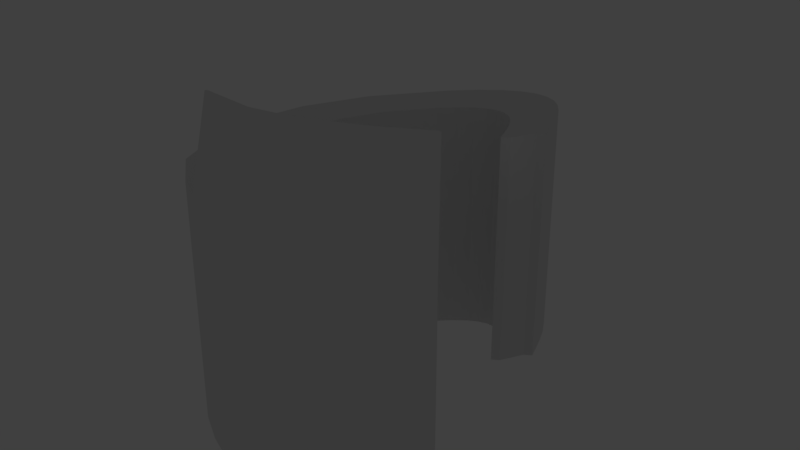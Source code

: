 # Source: inner-world.blend  (saved by Blender 2.79.0; exported with 4.5.12 LTS)
import bpy
from mathutils import Matrix  # noqa: F401  (used for matrix-valued properties, if any)

bpy.ops.wm.read_factory_settings(use_empty=True)
scene = bpy.context.scene
scene.name = 'Scene'

# ---- collections
col_collection_1 = bpy.data.collections.new('Collection 1'); scene.collection.children.link(col_collection_1)

# ---- materials (node trees are filled in below, after node groups)
mat_body_color = bpy.data.materials.new('body-color')
mat_body_color.alpha_threshold = 0.0
mat_body_color.use_transparent_shadow = False
mat_body_color.roughness = 0.5

# ---- material node trees

# ---- world
world_world = bpy.data.worlds.new('World'); scene.world = world_world
world_world.color = (0.05088, 0.05088, 0.05088)
world_world.use_sun_shadow = False
world_world.sun_shadow_jitter_overblur = 0.0
world_world.cycles.sampling_method = 'MANUAL'

# ---- cameras
cam_camera = bpy.data.cameras.new('Camera')
cam_camera.clip_end = 100.0
cam_camera.lens = 35.0
cam_camera.sensor_width = 32.0
cam_camera.sensor_height = 18.0
cam_camera.ortho_scale = 7.314
cam_camera.dof.focus_distance = 0.0
cam_camera.dof.aperture_fstop = 128.0

# ---- lights
light_lamp = bpy.data.lights.new('Lamp', 'POINT')
light_lamp.transmission_factor = 0.0
light_lamp.cutoff_distance = 30.0
light_lamp.energy = 100.0
light_lamp.shadow_buffer_clip_start = 1.001
light_lamp.shadow_soft_size = 0.1
light_lamp.shadow_maximum_resolution = 0.006
light_lamp.use_absolute_resolution = True

# ---- meshes
me_cubeziercurve_001 = bpy.data.meshes.new('CUBezierCurve.001')
me_cubeziercurve_001.from_pydata([(1.742, -1.561, -1.773), (1.27, -1.563, -2.07), (0.7739, -1.563, -2.24), (0.2854, -1.562, -2.279), (-0.1757, -1.561, -2.212), (-0.5902, -1.561, -2.036), (-0.9366, -1.561, -1.766), (-1.196, -1.562, -1.416), (-1.348, -1.562, -0.9985), (-1.376, -1.562, -0.5267), (-1.262, -1.562, -0.01486), (-0.9907, -1.563, 0.5243), (-0.5482, -1.562, 1.078), (-0.3508, -1.562, 1.267), (-0.1742, -1.562, 1.403), (-0.0109, -1.562, 1.492), (0.1451, -1.562, 1.534), (0.2931, -1.562, 1.528), (0.4213, -1.562, 1.474), (0.5225, -1.562, 1.389), (0.6018, -1.562, 1.284), (0.6662, -1.563, 1.165), (0.7209, -1.563, 1.038), (0.7693, -1.563, 0.9069), (0.8039, -1.561, 0.805), (1.742, 1.587, -1.773), (1.27, 1.585, -2.07), (0.778, 1.586, -2.239), (0.2852, 1.587, -2.313), (-0.1798, 1.587, -2.211), (-0.5902, 1.586, -2.036), (-0.9366, 1.586, -1.766), (-1.196, 1.587, -1.416), (-1.348, 1.586, -0.9985), (-1.376, 1.586, -0.5267), (-1.262, 1.586, -0.01485), (-0.9907, 1.586, 0.5243), (-0.5482, 1.586, 1.078), (-0.3508, 1.586, 1.267), (-0.1742, 1.586, 1.403), (-0.0109, 1.587, 1.492), (0.1451, 1.587, 1.534), (0.2931, 1.587, 1.528), (0.4213, 1.587, 1.474), (0.5225, 1.586, 1.389), (0.6018, 1.586, 1.284), (0.6663, 1.586, 1.165), (0.721, 1.586, 1.038), (0.7693, 1.586, 0.9069), (0.8039, 1.587, 0.805), (2.076, -1.574, -2.26), (1.601, -1.585, -2.563), (0.9517, -1.588, -2.851), (0.4068, -1.568, -2.909), (-0.1788, -1.573, -2.863), (-0.7602, -1.573, -2.601), (-1.107, -1.563, -2.397), (-1.532, -1.573, -2.028), (-1.739, -1.572, -1.463), (-1.826, -1.572, -0.8078), (-1.665, -1.572, -0.08875), (-1.275, -1.572, 0.6866), (-0.6246, -1.572, 1.5), (-0.3457, -1.572, 1.768), (-0.1052, -1.572, 1.953), (0.09452, -1.572, 2.061), (0.2527, -1.573, 2.104), (0.3754, -1.573, 2.099), (0.4797, -1.572, 2.056), (0.5777, -1.572, 1.973), (0.6698, -1.572, 1.851), (0.754, -1.571, 1.697), (0.8306, -1.571, 1.519), (0.9014, -1.571, 1.326), (0.9789, -1.573, 1.098), (2.08, 1.578, -2.234), (1.592, 1.566, -2.545), (0.9466, 1.563, -2.832), (0.4065, 1.593, -2.889), (-0.1932, 1.578, -2.842), (-0.7603, 1.579, -2.6), (-1.107, 1.562, -2.396), (-1.532, 1.579, -2.028), (-1.739, 1.579, -1.463), (-1.826, 1.579, -0.8078), (-1.665, 1.579, -0.08876), (-1.275, 1.579, 0.6866), (-0.6246, 1.579, 1.5), (-0.3457, 1.579, 1.768), (-0.1052, 1.579, 1.953), (0.09452, 1.579, 2.061), (0.2527, 1.578, 2.104), (0.3754, 1.578, 2.099), (0.4797, 1.578, 2.056), (0.5777, 1.579, 1.973), (0.6698, 1.579, 1.851), (0.754, 1.579, 1.697), (0.8306, 1.579, 1.519), (0.9014, 1.579, 1.326), (0.9789, 1.578, 1.098), (1.678, -1.559, -1.687), (1.217, -1.559, -1.978), (0.7486, -1.559, -2.139), (0.2895, -1.559, -2.175), (-0.1421, -1.559, -2.113), (-0.5283, -1.559, -1.948), (-0.8513, -1.559, -1.697), (-1.093, -1.559, -1.37), (-1.236, -1.559, -0.9791), (-1.262, -1.559, -0.5344), (-1.154, -1.559, -0.04714), (-0.8925, -1.559, 0.4717), (-0.461, -1.559, 1.011), (-0.273, -1.559, 1.192), (-0.1083, -1.559, 1.319), (0.03498, -1.559, 1.396), (0.159, -1.559, 1.43), (0.2659, -1.559, 1.425), (0.3576, -1.559, 1.387), (0.4362, -1.559, 1.321), (0.5039, -1.559, 1.231), (0.5626, -1.559, 1.123), (0.6144, -1.559, 1.003), (0.6614, -1.559, 0.8752), (0.7057, -1.559, 0.7448), (1.678, 1.588, -1.687), (1.217, 1.588, -1.978), (0.7486, 1.588, -2.139), (0.2895, 1.588, -2.207), (-0.1421, 1.588, -2.113), (-0.5283, 1.588, -1.948), (-0.8513, 1.588, -1.697), (-1.093, 1.588, -1.37), (-1.236, 1.588, -0.9791), (-1.262, 1.588, -0.5344), (-1.154, 1.588, -0.04714), (-0.8925, 1.588, 0.4717), (-0.461, 1.588, 1.011), (-0.273, 1.588, 1.192), (-0.1083, 1.588, 1.319), (0.03498, 1.588, 1.396), (0.159, 1.588, 1.43), (0.2659, 1.588, 1.425), (0.3576, 1.588, 1.387), (0.4362, 1.588, 1.321), (0.5039, 1.588, 1.231), (0.5626, 1.588, 1.123), (0.6144, 1.588, 1.003), (0.6614, 1.588, 0.8752), (0.7057, 1.588, 0.7448), (2.092, -2.946, -2.248), (1.617, -2.959, -2.551), (0.9498, -2.962, -2.847), (0.3841, -2.941, -2.907), (-0.2211, -2.946, -2.859), (-0.8151, -1.575, -2.691), (-1.177, -1.565, -2.478), (-1.631, -1.575, -2.085), (-1.85, -1.575, -1.486), (-1.94, -1.575, -0.8036), (-1.774, -1.575, -0.05647), (-1.373, -1.575, 0.7392), (-0.7119, -1.575, 1.567), (-0.4236, -1.575, 1.844), (-0.1711, -1.575, 2.038), (0.04865, -1.575, 2.157), (0.2389, -1.575, 2.209), (0.4027, -1.575, 2.201), (0.5433, -1.575, 2.143), (0.6639, -1.575, 2.041), (0.7677, -1.575, 1.903), (0.8577, -1.575, 1.739), (0.9371, -1.575, 1.554), (1.009, -1.575, 1.358), (1.077, -1.575, 1.158), (2.144, 1.577, -2.319), (1.65, 1.563, -2.635), (0.9788, 1.561, -2.933), (0.4082, 1.592, -2.993), (-0.2229, 1.577, -2.944), (-0.8151, 1.577, -2.691), (-1.177, 1.56, -2.478), (-1.631, 1.577, -2.085), (-1.85, 1.577, -1.486), (-1.94, 1.577, -0.8036), (-1.774, 1.577, -0.05647), (-1.373, 1.577, 0.7392), (-0.7119, 1.577, 1.567), (-0.4236, 1.577, 1.844), (-0.1711, 1.577, 2.038), (0.04865, 1.577, 2.157), (0.2389, 1.577, 2.209), (0.4027, 1.577, 2.201), (0.5433, 1.577, 2.143), (0.6639, 1.577, 2.041), (0.7677, 1.577, 1.903), (0.8577, 1.577, 1.739), (0.9371, 1.577, 1.554), (1.009, 1.577, 1.358), (1.077, 1.577, 1.158), (2.121, -2.946, -2.253), (1.626, -2.96, -2.568), (0.955, -2.962, -2.866), (0.3844, -2.941, -2.926), (-0.2468, -2.946, -2.877), (2.08, -1.573, -2.234), (1.592, -1.585, -2.545), (0.9466, -1.587, -2.832), (0.4066, -1.567, -2.889), (-0.1932, -1.573, -2.842)], [], [(113, 138, 139, 114), (106, 131, 132, 107), (121, 146, 147, 122), (114, 139, 140, 115), (107, 132, 133, 108), (122, 147, 148, 123), (100, 125, 126, 101), (115, 140, 141, 116), (108, 133, 134, 109), (123, 148, 149, 124), (101, 126, 127, 102), (116, 141, 142, 117), (109, 134, 135, 110), (102, 127, 128, 103), (117, 142, 143, 118), (110, 135, 136, 111), (103, 128, 129, 104), (118, 143, 144, 119), (111, 136, 137, 112), (104, 129, 130, 105), (119, 144, 145, 120), (112, 137, 138, 113), (105, 130, 131, 106), (120, 145, 146, 121), (163, 164, 189, 188), (156, 157, 182, 181), (171, 172, 197, 196), (164, 165, 190, 189), (157, 158, 183, 182), (172, 173, 198, 197), (200, 201, 176, 175), (165, 166, 191, 190), (158, 159, 184, 183), (173, 174, 199, 198), (201, 202, 177, 176), (166, 167, 192, 191), (159, 160, 185, 184), (202, 203, 178, 177), (167, 168, 193, 192), (160, 161, 186, 185), (203, 204, 179, 178), (168, 169, 194, 193), (161, 162, 187, 186), (204, 155, 180, 179), (169, 170, 195, 194), (162, 163, 188, 187), (155, 156, 181, 180), (170, 171, 196, 195), (10, 11, 61, 60), (39, 38, 88, 89), (26, 25, 75, 76), (11, 12, 62, 61), (40, 39, 89, 90), (27, 26, 76, 77), (12, 13, 63, 62), (41, 40, 90, 91), (28, 27, 77, 78), (13, 14, 64, 63), (42, 41, 91, 92), (0, 1, 206, 205), (29, 28, 78, 79), (14, 15, 65, 64), (43, 42, 92, 93), (1, 2, 207, 206), (30, 29, 79, 80), (15, 16, 66, 65), (44, 43, 93, 94), (2, 3, 208, 207), (31, 30, 80, 81), (16, 17, 67, 66), (45, 44, 94, 95), (3, 4, 209, 208), (32, 31, 81, 82), (17, 18, 68, 67), (46, 45, 95, 96), (4, 5, 55, 209), (33, 32, 82, 83), (25, 0, 205, 75), (18, 19, 69, 68), (47, 46, 96, 97), (5, 6, 56, 55), (34, 33, 83, 84), (19, 20, 70, 69), (48, 47, 97, 98), (6, 7, 57, 56), (35, 34, 84, 85), (20, 21, 71, 70), (49, 48, 98, 99), (7, 8, 58, 57), (36, 35, 85, 86), (24, 49, 99, 74), (21, 22, 72, 71), (8, 9, 59, 58), (37, 36, 86, 87), (22, 23, 73, 72), (9, 10, 60, 59), (38, 37, 87, 88), (23, 24, 74, 73), (1, 0, 100, 101), (2, 1, 101, 102), (3, 2, 102, 103), (4, 3, 103, 104), (5, 4, 104, 105), (6, 5, 105, 106), (7, 6, 106, 107), (8, 7, 107, 108), (9, 8, 108, 109), (10, 9, 109, 110), (11, 10, 110, 111), (12, 11, 111, 112), (13, 12, 112, 113), (14, 13, 113, 114), (15, 14, 114, 115), (16, 15, 115, 116), (17, 16, 116, 117), (18, 17, 117, 118), (19, 18, 118, 119), (20, 19, 119, 120), (21, 20, 120, 121), (22, 21, 121, 122), (23, 22, 122, 123), (24, 23, 123, 124), (25, 26, 126, 125), (26, 27, 127, 126), (27, 28, 128, 127), (28, 29, 129, 128), (29, 30, 130, 129), (30, 31, 131, 130), (31, 32, 132, 131), (32, 33, 133, 132), (33, 34, 134, 133), (34, 35, 135, 134), (35, 36, 136, 135), (36, 37, 137, 136), (37, 38, 138, 137), (38, 39, 139, 138), (39, 40, 140, 139), (40, 41, 141, 140), (41, 42, 142, 141), (42, 43, 143, 142), (43, 44, 144, 143), (44, 45, 145, 144), (45, 46, 146, 145), (46, 47, 147, 146), (47, 48, 148, 147), (48, 49, 149, 148), (0, 25, 125, 100), (49, 24, 124, 149), (50, 51, 151, 150), (51, 52, 152, 151), (52, 53, 153, 152), (53, 54, 154, 153), (209, 55, 155, 204), (55, 56, 156, 155), (56, 57, 157, 156), (57, 58, 158, 157), (58, 59, 159, 158), (59, 60, 160, 159), (60, 61, 161, 160), (61, 62, 162, 161), (62, 63, 163, 162), (63, 64, 164, 163), (64, 65, 165, 164), (65, 66, 166, 165), (66, 67, 167, 166), (67, 68, 168, 167), (68, 69, 169, 168), (69, 70, 170, 169), (70, 71, 171, 170), (71, 72, 172, 171), (72, 73, 173, 172), (73, 74, 174, 173), (76, 75, 175, 176), (77, 76, 176, 177), (78, 77, 177, 178), (79, 78, 178, 179), (80, 79, 179, 180), (81, 80, 180, 181), (82, 81, 181, 182), (83, 82, 182, 183), (84, 83, 183, 184), (85, 84, 184, 185), (86, 85, 185, 186), (87, 86, 186, 187), (88, 87, 187, 188), (89, 88, 188, 189), (90, 89, 189, 190), (91, 90, 190, 191), (92, 91, 191, 192), (93, 92, 192, 193), (94, 93, 193, 194), (95, 94, 194, 195), (96, 95, 195, 196), (97, 96, 196, 197), (98, 97, 197, 198), (99, 98, 198, 199), (75, 205, 200, 175), (74, 99, 199, 174), (150, 151, 201, 200), (151, 152, 202, 201), (152, 153, 203, 202), (153, 154, 204, 203), (51, 50, 205, 206), (52, 51, 206, 207), (53, 52, 207, 208), (54, 53, 208, 209), (50, 150, 200, 205), (154, 54, 209, 204)])
me_cubeziercurve_001.materials.append(mat_body_color)
me_cubeziercurve_001.use_remesh_preserve_volume = False
me_cubeziercurve_001.use_remesh_preserve_attributes = False
me_cubeziercurve_001.use_mirror_vertex_groups = False
me_cubeziercurve_001.update()

# ---- curves / text
cu_beziercurve = bpy.data.curves.new('BezierCurve', 'CURVE')
cu_beziercurve.dimensions = '3D'
_sp = cu_beziercurve.splines.new('BEZIER'); _sp.bezier_points.add(2)
_sp.bezier_points.foreach_set('co', [3.563, -0.008212, -6.99, 3.092, -0.008212, -6.339, 3.349, -0.008212, -6.403])
_sp.bezier_points.foreach_set('handle_left', [3.802, -0.008212, -6.781, 2.632, -0.008212, -6.866, 3.31, -0.008212, -6.278])
_sp.bezier_points.foreach_set('handle_right', [3.166, -0.008212, -7.337, 3.268, -0.008212, -6.137, 3.641, -0.008212, -7.359])
for _p, _l, _r in zip(_sp.bezier_points, ['ALIGNED', 'ALIGNED', 'ALIGNED'], ['ALIGNED', 'ALIGNED', 'ALIGNED']): _p.handle_left_type = _l; _p.handle_right_type = _r
_sp.order_u = 0
_sp.order_v = 0
cu_beziercurve.use_path = True
cu_beziercurve.use_path_clamp = True
cu_beziercurve.bevel_resolution = 0
cu_beziercurve.fill_mode = 'HALF'

# ---- objects
ob_logo = bpy.data.objects.new('logo', me_cubeziercurve_001)
ob_logo_curve = bpy.data.objects.new('logo-curve', cu_beziercurve)
ob_lamp = bpy.data.objects.new('Lamp', light_lamp)
ob_camera = bpy.data.objects.new('Camera', cam_camera)

# ---- transforms, parenting, visibility, modifiers, constraints
ob_logo.location = (0.5606, 13.68, 46.61)
ob_logo.rotation_euler = (-1.571, -0.0, 0.0)
ob_logo.scale = (29.38, 29.38, 29.38)
ob_logo.lineart.crease_threshold = 0.0
ob_logo_curve.location = (-2.909, -2.678, 5.312)
ob_logo_curve.hide_viewport = True
ob_logo_curve.lineart.crease_threshold = 0.0
ob_lamp.location = (35.03, 22.18, 92.31)
ob_lamp.rotation_euler = (0.6503, 0.05522, 1.866)
ob_lamp.scale = (8.457, 8.457, 8.457)
ob_lamp.lock_rotations_4d = False
ob_lamp.empty_display_type = 'ARROWS'
ob_lamp.color = (0.0, 0.0, 0.0, 0.0)
ob_lamp.lineart.crease_threshold = 0.0
ob_camera.location = (63.83, -41.36, 87.57)
ob_camera.rotation_euler = (1.109, 0.0, 0.8149)
ob_camera.scale = (8.457, 8.457, 8.457)
ob_camera.lock_rotations_4d = False
ob_camera.empty_display_type = 'ARROWS'
ob_camera.color = (0.0, 0.0, 0.0, 0.0)
ob_camera.display_type = 'WIRE'
ob_camera.lineart.crease_threshold = 0.0

# ---- collection membership
col_collection_1.objects.link(ob_logo)
col_collection_1.objects.link(ob_logo_curve)
col_collection_1.objects.link(ob_lamp)
col_collection_1.objects.link(ob_camera)

# ---- scene / render settings (as saved in the file)
scene.camera = ob_logo_curve
scene.frame_start = 1; scene.frame_end = 250; scene.frame_set(1)
scene.render.engine = 'BLENDER_EEVEE_NEXT'
scene.render.resolution_percentage = 50
scene.render.dither_intensity = 0.0
scene.cycles.use_denoising = False
scene.cycles.samples = 128
scene.cycles.sampling_pattern = 'TABULATED_SOBOL'
scene.cycles.use_adaptive_sampling = False
scene.cycles.use_light_tree = False
scene.cycles.blur_glossy = 0.0
scene.cycles.sample_clamp_indirect = 0.0
scene.view_settings.view_transform = 'Standard'
bpy.context.view_layer.update()

# ---- added for rendering (the .blend has no active camera): camera
cam_auto = bpy.data.cameras.new('AutoCamera')
cam_auto.lens = 50.0
cam_auto.sensor_width = 36.0
cam_auto.clip_end = 3853.88
ob_auto_camera = bpy.data.objects.new('AutoCamera', cam_auto)
scene.collection.objects.link(ob_auto_camera)
ob_auto_camera.location = (223.154, -261.362, 241.152)
ob_auto_camera.rotation_euler = (1.09748, -7.21219e-08, 0.694738)
scene.camera = ob_auto_camera
bpy.context.view_layer.update()
